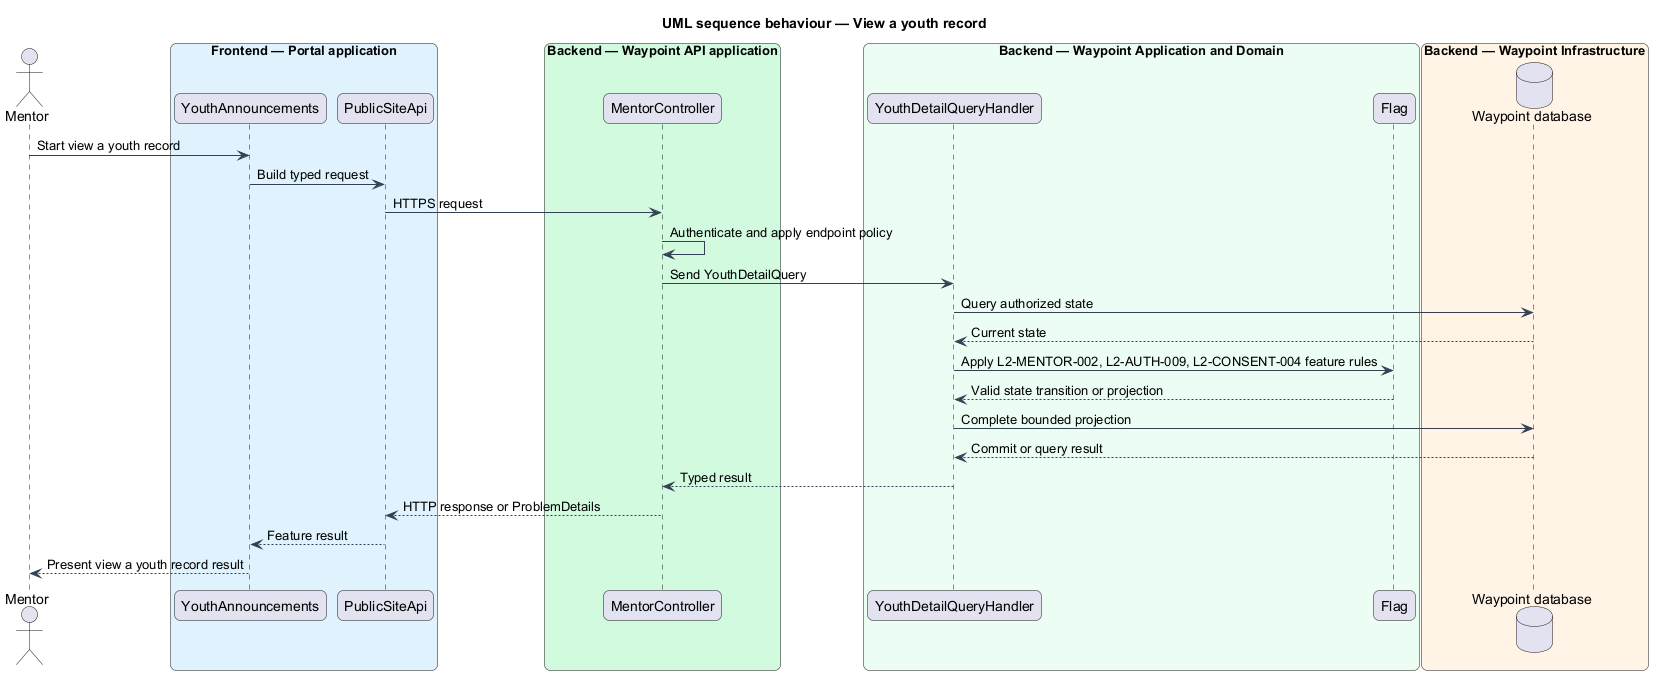

The diagram above was rendered by PlantUML. Its source (embedded in the PNG):
@startuml

title UML sequence behaviour — View a youth record
skinparam backgroundColor #FFFFFF
skinparam shadowing false
skinparam roundcorner 12
skinparam defaultFontName Arial
skinparam ArrowColor #344054
skinparam rectangle {
  BorderColor #344054
  FontColor #101828
}
skinparam package {
  BorderColor #667085
  FontColor #101828
  BackgroundColor #F9FAFB
}
actor "Mentor" as actor
box "Frontend — Portal application" #E0F2FE
  participant "YouthAnnouncements" as page
  participant "PublicSiteApi" as client
end box
box "Backend — Waypoint API application" #D1FADF
  participant "MentorController" as controller
end box
box "Backend — Waypoint Application and Domain" #ECFDF3
  participant "YouthDetailQueryHandler" as handler
  participant "Flag" as entity
end box
box "Backend — Waypoint Infrastructure" #FFF4E5
  database "Waypoint database" as db
end box
actor -> page : Start view a youth record
page -> client : Build typed request
client -> controller : HTTPS request
controller -> controller : Authenticate and apply endpoint policy
controller -> handler : Send YouthDetailQuery
handler -> db : Query authorized state
db --> handler : Current state
handler -> entity : Apply L2-MENTOR-002, L2-AUTH-009, L2-CONSENT-004 feature rules
entity --> handler : Valid state transition or projection
handler -> db : Complete bounded projection
db --> handler : Commit or query result
handler --> controller : Typed result
controller --> client : HTTP response or ProblemDetails
client --> page : Feature result
page --> actor : Present view a youth record result
@enduml